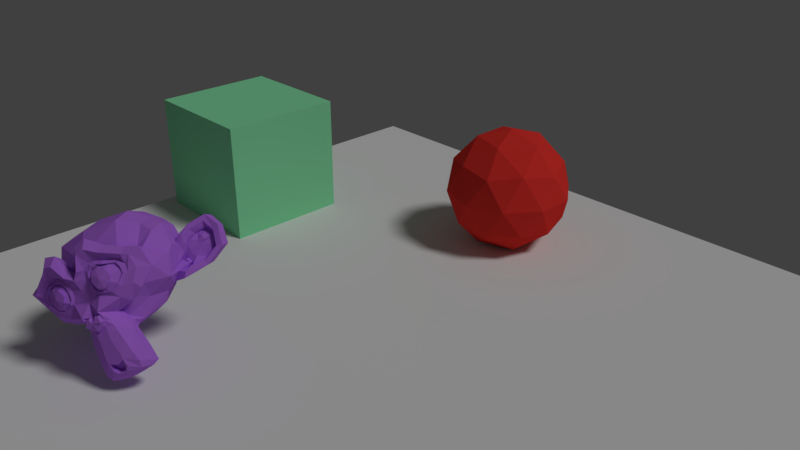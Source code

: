# Source: monkey.blend  (saved by Blender 2.78.0; exported with 4.5.12 LTS)
import bpy
from mathutils import Matrix  # noqa: F401  (used for matrix-valued properties, if any)

bpy.ops.wm.read_factory_settings(use_empty=True)
scene = bpy.context.scene
scene.name = 'Scene'

# ---- collections
col_collection_1 = bpy.data.collections.new('Collection 1'); scene.collection.children.link(col_collection_1)

# ---- materials (node trees are filled in below, after node groups)
mat_material_003 = bpy.data.materials.new('Material.003')
mat_material_003.alpha_threshold = 0.0
mat_material_003.diffuse_color = (0.4633, 0.1672, 0.8, 1.0)
mat_material_003.roughness = 0.5
mat_material_001 = bpy.data.materials.new('Material.001')
mat_material_001.alpha_threshold = 0.0
mat_material_001.diffuse_color = (0.8, 0.03832, 0.03095, 1.0)
mat_material_001.roughness = 0.5
mat_material_002 = bpy.data.materials.new('Material.002')
mat_material_002.alpha_threshold = 0.0
mat_material_002.diffuse_color = (0.2668, 0.8, 0.4235, 1.0)
mat_material_002.roughness = 0.5
mat_material_004 = bpy.data.materials.new('Material.004')
mat_material_004.alpha_threshold = 0.0
mat_material_004.roughness = 0.5

# ---- material node trees

# ---- world
world_world = bpy.data.worlds.new('World'); scene.world = world_world
world_world.color = (0.05088, 0.05088, 0.05088)
world_world.use_sun_shadow = False
world_world.sun_shadow_jitter_overblur = 0.0
world_world.cycles.sampling_method = 'MANUAL'

# ---- cameras
cam_camera = bpy.data.cameras.new('Camera')
cam_camera.sensor_fit = 'VERTICAL'
cam_camera.clip_end = 100.0
cam_camera.lens = 35.0
cam_camera.sensor_width = 32.0
cam_camera.sensor_height = 18.0
cam_camera.ortho_scale = 7.314
cam_camera.dof.focus_distance = 0.0
cam_camera.dof.aperture_fstop = 128.0

# ---- lights
light_lamp = bpy.data.lights.new('Lamp', 'SUN')
light_lamp.transmission_factor = 0.0
light_lamp.cutoff_distance = 30.0
light_lamp.angle = 0.1993
light_lamp.energy = 1.0
light_lamp.shadow_buffer_clip_start = 1.001
light_lamp.shadow_soft_size = 0.1
light_lamp.shadow_cascade_max_distance = 1000.0

# ---- meshes
me_suzanne = bpy.data.meshes.new('Suzanne')
me_suzanne.from_pydata([(0.4375, -0.7656, 0.1641), (-0.4375, -0.7656, 0.1641), (0.5, -0.6875, 0.09375), (-0.5, -0.6875, 0.09375), (0.5469, -0.5781, 0.05469), (-0.5469, -0.5781, 0.05469), (0.3516, -0.6172, -0.02344), (-0.3516, -0.6172, -0.02344), (0.3516, -0.7188, 0.03125), (-0.3516, -0.7188, 0.03125), (0.3516, -0.7812, 0.1328), (-0.3516, -0.7812, 0.1328), (0.2734, -0.7969, 0.1641), (-0.2734, -0.7969, 0.1641), (0.2031, -0.7422, 0.09375), (-0.2031, -0.7422, 0.09375), (0.1562, -0.6484, 0.05469), (-0.1562, -0.6484, 0.05469), (0.07812, -0.6562, 0.2422), (-0.07812, -0.6562, 0.2422), (0.1406, -0.7422, 0.2422), (-0.1406, -0.7422, 0.2422), (0.2422, -0.7969, 0.2422), (-0.2422, -0.7969, 0.2422), (0.2734, -0.7969, 0.3281), (-0.2734, -0.7969, 0.3281), (0.2031, -0.7422, 0.3906), (-0.2031, -0.7422, 0.3906), (0.1562, -0.6484, 0.4375), (-0.1562, -0.6484, 0.4375), (0.3516, -0.6172, 0.5156), (-0.3516, -0.6172, 0.5156), (0.3516, -0.7188, 0.4531), (-0.3516, -0.7188, 0.4531), (0.3516, -0.7812, 0.3594), (-0.3516, -0.7812, 0.3594), (0.4375, -0.7656, 0.3281), (-0.4375, -0.7656, 0.3281), (0.5, -0.6875, 0.3906), (-0.5, -0.6875, 0.3906), (0.5469, -0.5781, 0.4375), (-0.5469, -0.5781, 0.4375), (0.625, -0.5625, 0.2422), (-0.625, -0.5625, 0.2422), (0.5625, -0.6719, 0.2422), (-0.5625, -0.6719, 0.2422), (0.4688, -0.7578, 0.2422), (-0.4688, -0.7578, 0.2422), (0.4766, -0.7734, 0.2422), (-0.4766, -0.7734, 0.2422), (0.4453, -0.7812, 0.3359), (-0.4453, -0.7812, 0.3359), (0.3516, -0.8047, 0.375), (-0.3516, -0.8047, 0.375), (0.2656, -0.8203, 0.3359), (-0.2656, -0.8203, 0.3359), (0.2266, -0.8203, 0.2422), (-0.2266, -0.8203, 0.2422), (0.2656, -0.8203, 0.1562), (-0.2656, -0.8203, 0.1562), (0.3516, -0.8281, 0.2422), (-0.3516, -0.8281, 0.2422), (0.3516, -0.8047, 0.1172), (-0.3516, -0.8047, 0.1172), (0.4453, -0.7812, 0.1562), (-0.4453, -0.7812, 0.1562), (0.0, -0.7422, 0.4297), (0.0, -0.8203, 0.3516), (0.0, -0.7344, -0.6797), (0.0, -0.7812, -0.3203), (0.0, -0.7969, -0.1875), (0.0, -0.7188, -0.7734), (0.0, -0.6016, 0.4062), (0.0, -0.5703, 0.5703), (0.0, 0.5469, 0.8984), (0.0, 0.8516, 0.5625), (0.0, 0.8281, 0.07031), (0.0, 0.3516, -0.3828), (0.2031, -0.5625, -0.1875), (-0.2031, -0.5625, -0.1875), (0.3125, -0.5703, -0.4375), (-0.3125, -0.5703, -0.4375), (0.3516, -0.5703, -0.6953), (-0.3516, -0.5703, -0.6953), (0.3672, -0.5312, -0.8906), (-0.3672, -0.5312, -0.8906), (0.3281, -0.5234, -0.9453), (-0.3281, -0.5234, -0.9453), (0.1797, -0.5547, -0.9688), (-0.1797, -0.5547, -0.9688), (0.0, -0.5781, -0.9844), (0.4375, -0.5312, -0.1406), (-0.4375, -0.5312, -0.1406), (0.6328, -0.5391, -0.03906), (-0.6328, -0.5391, -0.03906), (0.8281, -0.4453, 0.1484), (-0.8281, -0.4453, 0.1484), (0.8594, -0.5938, 0.4297), (-0.8594, -0.5938, 0.4297), (0.7109, -0.625, 0.4844), (-0.7109, -0.625, 0.4844), (0.4922, -0.6875, 0.6016), (-0.4922, -0.6875, 0.6016), (0.3203, -0.7344, 0.7578), (-0.3203, -0.7344, 0.7578), (0.1562, -0.7578, 0.7188), (-0.1562, -0.7578, 0.7188), (0.0625, -0.75, 0.4922), (-0.0625, -0.75, 0.4922), (0.1641, -0.7734, 0.4141), (-0.1641, -0.7734, 0.4141), (0.125, -0.7656, 0.3047), (-0.125, -0.7656, 0.3047), (0.2031, -0.7422, 0.09375), (-0.2031, -0.7422, 0.09375), (0.375, -0.7031, 0.01562), (-0.375, -0.7031, 0.01562), (0.4922, -0.6719, 0.0625), (-0.4922, -0.6719, 0.0625), (0.625, -0.6484, 0.1875), (-0.625, -0.6484, 0.1875), (0.6406, -0.6484, 0.2969), (-0.6406, -0.6484, 0.2969), (0.6016, -0.6641, 0.375), (-0.6016, -0.6641, 0.375), (0.4297, -0.7188, 0.4375), (-0.4297, -0.7188, 0.4375), (0.25, -0.7578, 0.4688), (-0.25, -0.7578, 0.4688), (0.0, -0.7344, -0.7656), (0.1094, -0.7344, -0.7188), (-0.1094, -0.7344, -0.7188), (0.1172, -0.7109, -0.8359), (-0.1172, -0.7109, -0.8359), (0.0625, -0.6953, -0.8828), (-0.0625, -0.6953, -0.8828), (0.0, -0.6875, -0.8906), (0.0, -0.75, -0.1953), (0.0, -0.7422, -0.1406), (0.1016, -0.7422, -0.1484), (-0.1016, -0.7422, -0.1484), (0.125, -0.75, -0.2266), (-0.125, -0.75, -0.2266), (0.08594, -0.7422, -0.2891), (-0.08594, -0.7422, -0.2891), (0.3984, -0.6719, -0.04688), (-0.3984, -0.6719, -0.04688), (0.6172, -0.625, 0.05469), (-0.6172, -0.625, 0.05469), (0.7266, -0.6016, 0.2031), (-0.7266, -0.6016, 0.2031), (0.7422, -0.6562, 0.375), (-0.7422, -0.6562, 0.375), (0.6875, -0.7266, 0.4141), (-0.6875, -0.7266, 0.4141), (0.4375, -0.7969, 0.5469), (-0.4375, -0.7969, 0.5469), (0.3125, -0.8359, 0.6406), (-0.3125, -0.8359, 0.6406), (0.2031, -0.8516, 0.6172), (-0.2031, -0.8516, 0.6172), (0.1016, -0.8438, 0.4297), (-0.1016, -0.8438, 0.4297), (0.125, -0.8125, -0.1016), (-0.125, -0.8125, -0.1016), (0.2109, -0.7109, -0.4453), (-0.2109, -0.7109, -0.4453), (0.25, -0.6875, -0.7031), (-0.25, -0.6875, -0.7031), (0.2656, -0.6641, -0.8203), (-0.2656, -0.6641, -0.8203), (0.2344, -0.6328, -0.9141), (-0.2344, -0.6328, -0.9141), (0.1641, -0.6328, -0.9297), (-0.1641, -0.6328, -0.9297), (0.0, -0.6406, -0.9453), (0.0, -0.7266, 0.04688), (0.0, -0.7656, 0.2109), (0.3281, -0.7422, 0.4766), (-0.3281, -0.7422, 0.4766), (0.1641, -0.75, 0.1406), (-0.1641, -0.75, 0.1406), (0.1328, -0.7578, 0.2109), (-0.1328, -0.7578, 0.2109), (0.1172, -0.7344, -0.6875), (-0.1172, -0.7344, -0.6875), (0.07812, -0.75, -0.4453), (-0.07812, -0.75, -0.4453), (0.0, -0.75, -0.4453), (0.0, -0.7422, -0.3281), (0.09375, -0.7812, -0.2734), (-0.09375, -0.7812, -0.2734), (0.1328, -0.7969, -0.2266), (-0.1328, -0.7969, -0.2266), (0.1094, -0.7812, -0.1328), (-0.1094, -0.7812, -0.1328), (0.03906, -0.7812, -0.125), (-0.03906, -0.7812, -0.125), (0.0, -0.8281, -0.2031), (0.04688, -0.8125, -0.1484), (-0.04688, -0.8125, -0.1484), (0.09375, -0.8125, -0.1562), (-0.09375, -0.8125, -0.1562), (0.1094, -0.8281, -0.2266), (-0.1094, -0.8281, -0.2266), (0.07812, -0.8047, -0.25), (-0.07812, -0.8047, -0.25), (0.0, -0.8047, -0.2891), (0.2578, -0.5547, -0.3125), (-0.2578, -0.5547, -0.3125), (0.1641, -0.7109, -0.2422), (-0.1641, -0.7109, -0.2422), (0.1797, -0.7109, -0.3125), (-0.1797, -0.7109, -0.3125), (0.2344, -0.5547, -0.25), (-0.2344, -0.5547, -0.25), (0.0, -0.6875, -0.875), (0.04688, -0.6875, -0.8672), (-0.04688, -0.6875, -0.8672), (0.09375, -0.7109, -0.8203), (-0.09375, -0.7109, -0.8203), (0.09375, -0.7266, -0.7422), (-0.09375, -0.7266, -0.7422), (0.0, -0.6562, -0.7812), (0.09375, -0.6641, -0.75), (-0.09375, -0.6641, -0.75), (0.09375, -0.6406, -0.8125), (-0.09375, -0.6406, -0.8125), (0.04688, -0.6328, -0.8516), (-0.04688, -0.6328, -0.8516), (0.0, -0.6328, -0.8594), (0.1719, -0.7812, 0.2188), (-0.1719, -0.7812, 0.2188), (0.1875, -0.7734, 0.1562), (-0.1875, -0.7734, 0.1562), (0.3359, -0.7578, 0.4297), (-0.3359, -0.7578, 0.4297), (0.2734, -0.7734, 0.4219), (-0.2734, -0.7734, 0.4219), (0.4219, -0.7734, 0.3984), (-0.4219, -0.7734, 0.3984), (0.5625, -0.6953, 0.3516), (-0.5625, -0.6953, 0.3516), (0.5859, -0.6875, 0.2891), (-0.5859, -0.6875, 0.2891), (0.5781, -0.6797, 0.1953), (-0.5781, -0.6797, 0.1953), (0.4766, -0.7188, 0.1016), (-0.4766, -0.7188, 0.1016), (0.375, -0.7422, 0.0625), (-0.375, -0.7422, 0.0625), (0.2266, -0.7812, 0.1094), (-0.2266, -0.7812, 0.1094), (0.1797, -0.7812, 0.2969), (-0.1797, -0.7812, 0.2969), (0.2109, -0.7812, 0.375), (-0.2109, -0.7812, 0.375), (0.2344, -0.7578, 0.3594), (-0.2344, -0.7578, 0.3594), (0.1953, -0.7578, 0.2969), (-0.1953, -0.7578, 0.2969), (0.2422, -0.7578, 0.125), (-0.2422, -0.7578, 0.125), (0.375, -0.7266, 0.08594), (-0.375, -0.7266, 0.08594), (0.4609, -0.7031, 0.1172), (-0.4609, -0.7031, 0.1172), (0.5469, -0.6719, 0.2109), (-0.5469, -0.6719, 0.2109), (0.5547, -0.6719, 0.2812), (-0.5547, -0.6719, 0.2812), (0.5312, -0.6797, 0.3359), (-0.5312, -0.6797, 0.3359), (0.4141, -0.75, 0.3906), (-0.4141, -0.75, 0.3906), (0.2812, -0.7656, 0.3984), (-0.2812, -0.7656, 0.3984), (0.3359, -0.75, 0.4062), (-0.3359, -0.75, 0.4062), (0.2031, -0.75, 0.1719), (-0.2031, -0.75, 0.1719), (0.1953, -0.75, 0.2266), (-0.1953, -0.75, 0.2266), (0.1094, -0.6094, 0.4609), (-0.1094, -0.6094, 0.4609), (0.1953, -0.6172, 0.6641), (-0.1953, -0.6172, 0.6641), (0.3359, -0.5938, 0.6875), (-0.3359, -0.5938, 0.6875), (0.4844, -0.5547, 0.5547), (-0.4844, -0.5547, 0.5547), (0.6797, -0.4922, 0.4531), (-0.6797, -0.4922, 0.4531), (0.7969, -0.4609, 0.4062), (-0.7969, -0.4609, 0.4062), (0.7734, -0.375, 0.1641), (-0.7734, -0.375, 0.1641), (0.6016, -0.4141, 0.0), (-0.6016, -0.4141, 0.0), (0.4375, -0.4688, -0.09375), (-0.4375, -0.4688, -0.09375), (0.0, -0.2891, 0.8984), (0.0, 0.07812, 0.9844), (0.0, 0.6719, -0.1953), (0.0, -0.1875, -0.4609), (0.0, -0.4609, -0.9766), (0.0, -0.3438, -0.8047), (0.0, -0.3203, -0.5703), (0.0, -0.2812, -0.4844), (0.8516, -0.05469, 0.2344), (-0.8516, -0.05469, 0.2344), (0.8594, 0.04688, 0.3203), (-0.8594, 0.04688, 0.3203), (0.7734, 0.4375, 0.2656), (-0.7734, 0.4375, 0.2656), (0.4609, 0.7031, 0.4375), (-0.4609, 0.7031, 0.4375), (0.7344, -0.07031, -0.04688), (-0.7344, -0.07031, -0.04688), (0.5938, 0.1641, -0.125), (-0.5938, 0.1641, -0.125), (0.6406, 0.4297, -0.007812), (-0.6406, 0.4297, -0.007812), (0.3359, 0.6641, 0.05469), (-0.3359, 0.6641, 0.05469), (0.2344, -0.4062, -0.3516), (-0.2344, -0.4062, -0.3516), (0.1797, -0.2578, -0.4141), (-0.1797, -0.2578, -0.4141), (0.2891, -0.3828, -0.7109), (-0.2891, -0.3828, -0.7109), (0.25, -0.3906, -0.5), (-0.25, -0.3906, -0.5), (0.3281, -0.3984, -0.9141), (-0.3281, -0.3984, -0.9141), (0.1406, -0.3672, -0.7578), (-0.1406, -0.3672, -0.7578), (0.125, -0.3594, -0.5391), (-0.125, -0.3594, -0.5391), (0.1641, -0.4375, -0.9453), (-0.1641, -0.4375, -0.9453), (0.2188, -0.4297, -0.2812), (-0.2188, -0.4297, -0.2812), (0.2109, -0.4688, -0.2266), (-0.2109, -0.4688, -0.2266), (0.2031, -0.5, -0.1719), (-0.2031, -0.5, -0.1719), (0.2109, -0.1641, -0.3906), (-0.2109, -0.1641, -0.3906), (0.2969, 0.2656, -0.3125), (-0.2969, 0.2656, -0.3125), (0.3438, 0.5391, -0.1484), (-0.3438, 0.5391, -0.1484), (0.4531, 0.3828, 0.8672), (-0.4531, 0.3828, 0.8672), (0.4531, 0.07031, 0.9297), (-0.4531, 0.07031, 0.9297), (0.4531, -0.2344, 0.8516), (-0.4531, -0.2344, 0.8516), (0.4609, -0.4297, 0.5234), (-0.4609, -0.4297, 0.5234), (0.7266, -0.3359, 0.4062), (-0.7266, -0.3359, 0.4062), (0.6328, -0.2812, 0.4531), (-0.6328, -0.2812, 0.4531), (0.6406, -0.05469, 0.7031), (-0.6406, -0.05469, 0.7031), (0.7969, -0.125, 0.5625), (-0.7969, -0.125, 0.5625), (0.7969, 0.1172, 0.6172), (-0.7969, 0.1172, 0.6172), (0.6406, 0.1953, 0.75), (-0.6406, 0.1953, 0.75), (0.6406, 0.4453, 0.6797), (-0.6406, 0.4453, 0.6797), (0.7969, 0.3594, 0.5391), (-0.7969, 0.3594, 0.5391), (0.6172, 0.5859, 0.3281), (-0.6172, 0.5859, 0.3281), (0.4844, 0.5469, 0.02344), (-0.4844, 0.5469, 0.02344), (0.8203, 0.2031, 0.3281), (-0.8203, 0.2031, 0.3281), (0.4062, -0.1484, -0.1719), (-0.4062, -0.1484, -0.1719), (0.4297, 0.2109, -0.1953), (-0.4297, 0.2109, -0.1953), (0.8906, 0.2344, 0.4062), (-0.8906, 0.2344, 0.4062), (0.7734, 0.125, -0.1406), (-0.7734, 0.125, -0.1406), (1.039, 0.3281, -0.1016), (-1.039, 0.3281, -0.1016), (1.281, 0.4297, 0.05469), (-1.281, 0.4297, 0.05469), (1.352, 0.4219, 0.3203), (-1.352, 0.4219, 0.3203), (1.234, 0.4219, 0.5078), (-1.234, 0.4219, 0.5078), (1.023, 0.3125, 0.4766), (-1.023, 0.3125, 0.4766), (1.016, 0.2891, 0.4141), (-1.016, 0.2891, 0.4141), (1.188, 0.3906, 0.4375), (-1.188, 0.3906, 0.4375), (1.266, 0.4062, 0.2891), (-1.266, 0.4062, 0.2891), (1.211, 0.4062, 0.07812), (-1.211, 0.4062, 0.07812), (1.031, 0.3047, -0.03906), (-1.031, 0.3047, -0.03906), (0.8281, 0.1328, -0.07031), (-0.8281, 0.1328, -0.07031), (0.9219, 0.2188, 0.3594), (-0.9219, 0.2188, 0.3594), (0.9453, 0.2891, 0.3047), (-0.9453, 0.2891, 0.3047), (0.8828, 0.2109, -0.02344), (-0.8828, 0.2109, -0.02344), (1.039, 0.3672, 0.0), (-1.039, 0.3672, 0.0), (1.188, 0.4453, 0.09375), (-1.188, 0.4453, 0.09375), (1.234, 0.4453, 0.25), (-1.234, 0.4453, 0.25), (1.172, 0.4375, 0.3594), (-1.172, 0.4375, 0.3594), (1.023, 0.3594, 0.3438), (-1.023, 0.3594, 0.3438), (0.8438, 0.2109, 0.2891), (-0.8438, 0.2109, 0.2891), (0.8359, 0.2734, 0.1719), (-0.8359, 0.2734, 0.1719), (0.7578, 0.2734, 0.09375), (-0.7578, 0.2734, 0.09375), (0.8203, 0.2734, 0.08594), (-0.8203, 0.2734, 0.08594), (0.8438, 0.2734, 0.01562), (-0.8438, 0.2734, 0.01562), (0.8125, 0.2734, -0.01562), (-0.8125, 0.2734, -0.01562), (0.7266, 0.07031, 0.0), (-0.7266, 0.07031, 0.0), (0.7188, 0.1719, -0.02344), (-0.7188, 0.1719, -0.02344), (0.7188, 0.1875, 0.03906), (-0.7188, 0.1875, 0.03906), (0.7969, 0.2109, 0.2031), (-0.7969, 0.2109, 0.2031), (0.8906, 0.2656, 0.2422), (-0.8906, 0.2656, 0.2422), (0.8906, 0.3203, 0.2344), (-0.8906, 0.3203, 0.2344), (0.8125, 0.3203, -0.01562), (-0.8125, 0.3203, -0.01562), (0.8516, 0.3203, 0.01562), (-0.8516, 0.3203, 0.01562), (0.8281, 0.3203, 0.07812), (-0.8281, 0.3203, 0.07812), (0.7656, 0.3203, 0.09375), (-0.7656, 0.3203, 0.09375), (0.8438, 0.3203, 0.1719), (-0.8438, 0.3203, 0.1719), (1.039, 0.4141, 0.3281), (-1.039, 0.4141, 0.3281), (1.188, 0.4844, 0.3438), (-1.188, 0.4844, 0.3438), (1.258, 0.4922, 0.2422), (-1.258, 0.4922, 0.2422), (1.211, 0.4844, 0.08594), (-1.211, 0.4844, 0.08594), (1.047, 0.4219, 0.0), (-1.047, 0.4219, 0.0), (0.8828, 0.2656, -0.01562), (-0.8828, 0.2656, -0.01562), (0.9531, 0.3438, 0.2891), (-0.9531, 0.3438, 0.2891), (0.8906, 0.3281, 0.1094), (-0.8906, 0.3281, 0.1094), (0.9375, 0.3359, 0.0625), (-0.9375, 0.3359, 0.0625), (1.0, 0.3672, 0.125), (-1.0, 0.3672, 0.125), (0.9609, 0.3516, 0.1719), (-0.9609, 0.3516, 0.1719), (1.016, 0.375, 0.2344), (-1.016, 0.375, 0.2344), (1.055, 0.3828, 0.1875), (-1.055, 0.3828, 0.1875), (1.109, 0.3906, 0.2109), (-1.109, 0.3906, 0.2109), (1.086, 0.3906, 0.2734), (-1.086, 0.3906, 0.2734), (1.023, 0.4844, 0.4375), (-1.023, 0.4844, 0.4375), (1.25, 0.5469, 0.4688), (-1.25, 0.5469, 0.4688), (1.367, 0.5, 0.2969), (-1.367, 0.5, 0.2969), (1.312, 0.5312, 0.05469), (-1.312, 0.5312, 0.05469), (1.039, 0.4922, -0.08594), (-1.039, 0.4922, -0.08594), (0.7891, 0.3281, -0.125), (-0.7891, 0.3281, -0.125), (0.8594, 0.3828, 0.3828), (-0.8594, 0.3828, 0.3828)], [], [(46, 0, 2, 44), (3, 1, 47, 45), (44, 2, 4, 42), (5, 3, 45, 43), (2, 8, 6, 4), (7, 9, 3, 5), (0, 10, 8, 2), (9, 11, 1, 3), (10, 12, 14, 8), (15, 13, 11, 9), (8, 14, 16, 6), (17, 15, 9, 7), (14, 20, 18, 16), (19, 21, 15, 17), (12, 22, 20, 14), (21, 23, 13, 15), (22, 24, 26, 20), (27, 25, 23, 21), (20, 26, 28, 18), (29, 27, 21, 19), (26, 32, 30, 28), (31, 33, 27, 29), (24, 34, 32, 26), (33, 35, 25, 27), (34, 36, 38, 32), (39, 37, 35, 33), (32, 38, 40, 30), (41, 39, 33, 31), (38, 44, 42, 40), (43, 45, 39, 41), (36, 46, 44, 38), (45, 47, 37, 39), (46, 36, 50, 48), (51, 37, 47, 49), (36, 34, 52, 50), (53, 35, 37, 51), (34, 24, 54, 52), (55, 25, 35, 53), (24, 22, 56, 54), (57, 23, 25, 55), (22, 12, 58, 56), (59, 13, 23, 57), (12, 10, 62, 58), (63, 11, 13, 59), (10, 0, 64, 62), (65, 1, 11, 63), (0, 46, 48, 64), (49, 47, 1, 65), (60, 64, 48), (49, 65, 61), (62, 64, 60), (61, 65, 63), (60, 58, 62), (63, 59, 61), (60, 56, 58), (59, 57, 61), (60, 54, 56), (57, 55, 61), (60, 52, 54), (55, 53, 61), (60, 50, 52), (53, 51, 61), (60, 48, 50), (51, 49, 61), (88, 173, 175, 90), (175, 174, 89, 90), (86, 171, 173, 88), (174, 172, 87, 89), (84, 169, 171, 86), (172, 170, 85, 87), (82, 167, 169, 84), (170, 168, 83, 85), (80, 165, 167, 82), (168, 166, 81, 83), (78, 91, 145, 163), (146, 92, 79, 164), (91, 93, 147, 145), (148, 94, 92, 146), (93, 95, 149, 147), (150, 96, 94, 148), (95, 97, 151, 149), (152, 98, 96, 150), (97, 99, 153, 151), (154, 100, 98, 152), (99, 101, 155, 153), (156, 102, 100, 154), (101, 103, 157, 155), (158, 104, 102, 156), (103, 105, 159, 157), (160, 106, 104, 158), (105, 107, 161, 159), (162, 108, 106, 160), (107, 66, 67, 161), (67, 66, 108, 162), (109, 127, 159, 161), (160, 128, 110, 162), (127, 178, 157, 159), (158, 179, 128, 160), (125, 155, 157, 178), (158, 156, 126, 179), (123, 153, 155, 125), (156, 154, 124, 126), (121, 151, 153, 123), (154, 152, 122, 124), (119, 149, 151, 121), (152, 150, 120, 122), (117, 147, 149, 119), (150, 148, 118, 120), (115, 145, 147, 117), (148, 146, 116, 118), (113, 163, 145, 115), (146, 164, 114, 116), (113, 180, 176, 163), (176, 181, 114, 164), (109, 161, 67, 111), (67, 162, 110, 112), (111, 67, 177, 182), (177, 67, 112, 183), (176, 180, 182, 177), (183, 181, 176, 177), (134, 136, 175, 173), (175, 136, 135, 174), (132, 134, 173, 171), (174, 135, 133, 172), (130, 132, 171, 169), (172, 133, 131, 170), (165, 186, 184, 167), (185, 187, 166, 168), (130, 169, 167, 184), (168, 170, 131, 185), (143, 189, 188, 186), (188, 189, 144, 187), (184, 186, 188, 68), (188, 187, 185, 68), (129, 130, 184, 68), (185, 131, 129, 68), (141, 192, 190, 143), (191, 193, 142, 144), (139, 194, 192, 141), (193, 195, 140, 142), (138, 196, 194, 139), (195, 197, 138, 140), (137, 70, 196, 138), (197, 70, 137, 138), (189, 143, 190, 69), (191, 144, 189, 69), (69, 190, 205, 207), (206, 191, 69, 207), (70, 198, 199, 196), (200, 198, 70, 197), (196, 199, 201, 194), (202, 200, 197, 195), (194, 201, 203, 192), (204, 202, 195, 193), (192, 203, 205, 190), (206, 204, 193, 191), (198, 203, 201, 199), (202, 204, 198, 200), (198, 207, 205, 203), (206, 207, 198, 204), (138, 139, 163, 176), (164, 140, 138, 176), (139, 141, 210, 163), (211, 142, 140, 164), (141, 143, 212, 210), (213, 144, 142, 211), (143, 186, 165, 212), (166, 187, 144, 213), (80, 208, 212, 165), (213, 209, 81, 166), (208, 214, 210, 212), (211, 215, 209, 213), (78, 163, 210, 214), (211, 164, 79, 215), (130, 129, 71, 221), (71, 129, 131, 222), (132, 130, 221, 219), (222, 131, 133, 220), (134, 132, 219, 217), (220, 133, 135, 218), (136, 134, 217, 216), (218, 135, 136, 216), (216, 217, 228, 230), (229, 218, 216, 230), (217, 219, 226, 228), (227, 220, 218, 229), (219, 221, 224, 226), (225, 222, 220, 227), (221, 71, 223, 224), (223, 71, 222, 225), (223, 230, 228, 224), (229, 230, 223, 225), (224, 228, 226), (227, 229, 225), (182, 180, 233, 231), (234, 181, 183, 232), (111, 182, 231, 253), (232, 183, 112, 254), (109, 111, 253, 255), (254, 112, 110, 256), (180, 113, 251, 233), (252, 114, 181, 234), (113, 115, 249, 251), (250, 116, 114, 252), (115, 117, 247, 249), (248, 118, 116, 250), (117, 119, 245, 247), (246, 120, 118, 248), (119, 121, 243, 245), (244, 122, 120, 246), (121, 123, 241, 243), (242, 124, 122, 244), (123, 125, 239, 241), (240, 126, 124, 242), (125, 178, 235, 239), (236, 179, 126, 240), (178, 127, 237, 235), (238, 128, 179, 236), (127, 109, 255, 237), (256, 110, 128, 238), (237, 255, 257, 275), (258, 256, 238, 276), (235, 237, 275, 277), (276, 238, 236, 278), (239, 235, 277, 273), (278, 236, 240, 274), (241, 239, 273, 271), (274, 240, 242, 272), (243, 241, 271, 269), (272, 242, 244, 270), (245, 243, 269, 267), (270, 244, 246, 268), (247, 245, 267, 265), (268, 246, 248, 266), (249, 247, 265, 263), (266, 248, 250, 264), (251, 249, 263, 261), (264, 250, 252, 262), (233, 251, 261, 279), (262, 252, 234, 280), (255, 253, 259, 257), (260, 254, 256, 258), (253, 231, 281, 259), (282, 232, 254, 260), (231, 233, 279, 281), (280, 234, 232, 282), (66, 107, 283, 72), (284, 108, 66, 72), (107, 105, 285, 283), (286, 106, 108, 284), (105, 103, 287, 285), (288, 104, 106, 286), (103, 101, 289, 287), (290, 102, 104, 288), (101, 99, 291, 289), (292, 100, 102, 290), (99, 97, 293, 291), (294, 98, 100, 292), (97, 95, 295, 293), (296, 96, 98, 294), (95, 93, 297, 295), (298, 94, 96, 296), (93, 91, 299, 297), (300, 92, 94, 298), (307, 308, 327, 337), (328, 308, 307, 338), (306, 307, 337, 335), (338, 307, 306, 336), (305, 306, 335, 339), (336, 306, 305, 340), (88, 90, 305, 339), (305, 90, 89, 340), (86, 88, 339, 333), (340, 89, 87, 334), (84, 86, 333, 329), (334, 87, 85, 330), (82, 84, 329, 331), (330, 85, 83, 332), (329, 335, 337, 331), (338, 336, 330, 332), (329, 333, 339, 335), (340, 334, 330, 336), (325, 331, 337, 327), (338, 332, 326, 328), (80, 82, 331, 325), (332, 83, 81, 326), (208, 341, 343, 214), (344, 342, 209, 215), (80, 325, 341, 208), (342, 326, 81, 209), (78, 214, 343, 345), (344, 215, 79, 346), (78, 345, 299, 91), (300, 346, 79, 92), (76, 323, 351, 303), (352, 324, 76, 303), (303, 351, 349, 77), (350, 352, 303, 77), (77, 349, 347, 304), (348, 350, 77, 304), (304, 347, 327, 308), (328, 348, 304, 308), (325, 327, 347, 341), (348, 328, 326, 342), (295, 297, 317, 309), (318, 298, 296, 310), (75, 315, 323, 76), (324, 316, 75, 76), (301, 357, 355, 302), (356, 358, 301, 302), (302, 355, 353, 74), (354, 356, 302, 74), (74, 353, 315, 75), (316, 354, 74, 75), (291, 293, 361, 363), (362, 294, 292, 364), (363, 361, 367, 365), (368, 362, 364, 366), (365, 367, 369, 371), (370, 368, 366, 372), (371, 369, 375, 373), (376, 370, 372, 374), (313, 377, 373, 375), (374, 378, 314, 376), (315, 353, 373, 377), (374, 354, 316, 378), (353, 355, 371, 373), (372, 356, 354, 374), (355, 357, 365, 371), (366, 358, 356, 372), (357, 359, 363, 365), (364, 360, 358, 366), (289, 291, 363, 359), (364, 292, 290, 360), (73, 359, 357, 301), (358, 360, 73, 301), (283, 285, 287, 289), (288, 286, 284, 290), (283, 289, 359, 73), (360, 290, 284, 73), (72, 283, 73), (73, 284, 72), (293, 295, 309, 361), (310, 296, 294, 362), (309, 311, 367, 361), (368, 312, 310, 362), (311, 381, 369, 367), (370, 382, 312, 368), (313, 375, 369, 381), (370, 376, 314, 382), (347, 349, 385, 383), (386, 350, 348, 384), (317, 383, 385, 319), (386, 384, 318, 320), (297, 299, 383, 317), (384, 300, 298, 318), (299, 343, 341, 383), (342, 344, 300, 384), (341, 347, 383), (384, 348, 342), (299, 345, 343), (344, 346, 300), (313, 321, 379, 377), (380, 322, 314, 378), (315, 377, 379, 323), (380, 378, 316, 324), (319, 385, 379, 321), (380, 386, 320, 322), (349, 351, 379, 385), (380, 352, 350, 386), (323, 379, 351), (352, 380, 324), (399, 387, 413, 401), (414, 388, 400, 402), (399, 401, 403, 397), (404, 402, 400, 398), (397, 403, 405, 395), (406, 404, 398, 396), (395, 405, 407, 393), (408, 406, 396, 394), (393, 407, 409, 391), (410, 408, 394, 392), (391, 409, 411, 389), (412, 410, 392, 390), (409, 419, 417, 411), (418, 420, 410, 412), (407, 421, 419, 409), (420, 422, 408, 410), (405, 423, 421, 407), (422, 424, 406, 408), (403, 425, 423, 405), (424, 426, 404, 406), (401, 427, 425, 403), (426, 428, 402, 404), (401, 413, 415, 427), (416, 414, 402, 428), (317, 319, 443, 441), (444, 320, 318, 442), (319, 389, 411, 443), (412, 390, 320, 444), (309, 317, 441, 311), (442, 318, 310, 312), (381, 429, 413, 387), (414, 430, 382, 388), (411, 417, 439, 443), (440, 418, 412, 444), (437, 445, 443, 439), (444, 446, 438, 440), (433, 445, 437, 435), (438, 446, 434, 436), (431, 447, 445, 433), (446, 448, 432, 434), (429, 447, 431, 449), (432, 448, 430, 450), (413, 429, 449, 415), (450, 430, 414, 416), (311, 447, 429, 381), (430, 448, 312, 382), (311, 441, 445, 447), (446, 442, 312, 448), (441, 443, 445), (446, 444, 442), (415, 449, 451, 475), (452, 450, 416, 476), (449, 431, 461, 451), (462, 432, 450, 452), (431, 433, 459, 461), (460, 434, 432, 462), (433, 435, 457, 459), (458, 436, 434, 460), (435, 437, 455, 457), (456, 438, 436, 458), (437, 439, 453, 455), (454, 440, 438, 456), (439, 417, 473, 453), (474, 418, 440, 454), (427, 415, 475, 463), (476, 416, 428, 464), (425, 427, 463, 465), (464, 428, 426, 466), (423, 425, 465, 467), (466, 426, 424, 468), (421, 423, 467, 469), (468, 424, 422, 470), (419, 421, 469, 471), (470, 422, 420, 472), (417, 419, 471, 473), (472, 420, 418, 474), (457, 455, 479, 477), (480, 456, 458, 478), (477, 479, 481, 483), (482, 480, 478, 484), (483, 481, 487, 485), (488, 482, 484, 486), (485, 487, 489, 491), (490, 488, 486, 492), (463, 475, 485, 491), (486, 476, 464, 492), (451, 483, 485, 475), (486, 484, 452, 476), (451, 461, 477, 483), (478, 462, 452, 484), (457, 477, 461, 459), (462, 478, 458, 460), (453, 473, 479, 455), (480, 474, 454, 456), (471, 481, 479, 473), (480, 482, 472, 474), (469, 487, 481, 471), (482, 488, 470, 472), (467, 489, 487, 469), (488, 490, 468, 470), (465, 491, 489, 467), (490, 492, 466, 468), (463, 491, 465), (466, 492, 464), (391, 389, 503, 501), (504, 390, 392, 502), (393, 391, 501, 499), (502, 392, 394, 500), (395, 393, 499, 497), (500, 394, 396, 498), (397, 395, 497, 495), (498, 396, 398, 496), (399, 397, 495, 493), (496, 398, 400, 494), (387, 399, 493, 505), (494, 400, 388, 506), (493, 501, 503, 505), (504, 502, 494, 506), (493, 495, 499, 501), (500, 496, 494, 502), (495, 497, 499), (500, 498, 496), (313, 381, 387, 505), (388, 382, 314, 506), (313, 505, 503, 321), (504, 506, 314, 322), (319, 321, 503, 389), (504, 322, 320, 390)])
me_suzanne.materials.append(mat_material_003)
me_suzanne.use_remesh_preserve_volume = False
me_suzanne.use_remesh_preserve_attributes = False
me_suzanne.use_mirror_vertex_groups = False
me_suzanne.update()
me_icosphere = bpy.data.meshes.new('Icosphere')
me_icosphere.from_pydata([(0.0, 0.0, -1.0), (0.7236, -0.5257, -0.4472), (-0.2764, -0.8506, -0.4472), (-0.8944, 0.0, -0.4472), (-0.2764, 0.8506, -0.4472), (0.7236, 0.5257, -0.4472), (0.2764, -0.8506, 0.4472), (-0.7236, -0.5257, 0.4472), (-0.7236, 0.5257, 0.4472), (0.2764, 0.8506, 0.4472), (0.8944, 0.0, 0.4472), (0.0, 0.0, 1.0), (-0.1625, -0.5, -0.8507), (0.4253, -0.309, -0.8507), (0.2629, -0.809, -0.5257), (0.8506, 0.0, -0.5257), (0.4253, 0.309, -0.8507), (-0.5257, 0.0, -0.8507), (-0.6882, -0.5, -0.5257), (-0.1625, 0.5, -0.8507), (-0.6882, 0.5, -0.5257), (0.2629, 0.809, -0.5257), (0.9511, -0.309, 0.0), (0.9511, 0.309, 0.0), (0.0, -1.0, 0.0), (0.5878, -0.809, 0.0), (-0.9511, -0.309, 0.0), (-0.5878, -0.809, 0.0), (-0.5878, 0.809, 0.0), (-0.9511, 0.309, 0.0), (0.5878, 0.809, 0.0), (0.0, 1.0, 0.0), (0.6882, -0.5, 0.5257), (-0.2629, -0.809, 0.5257), (-0.8506, 0.0, 0.5257), (-0.2629, 0.809, 0.5257), (0.6882, 0.5, 0.5257), (0.1625, -0.5, 0.8507), (0.5257, 0.0, 0.8507), (-0.4253, -0.309, 0.8507), (-0.4253, 0.309, 0.8507), (0.1625, 0.5, 0.8507)], [], [(0, 13, 12), (1, 13, 15), (0, 12, 17), (0, 17, 19), (0, 19, 16), (1, 15, 22), (2, 14, 24), (3, 18, 26), (4, 20, 28), (5, 21, 30), (1, 22, 25), (2, 24, 27), (3, 26, 29), (4, 28, 31), (5, 30, 23), (6, 32, 37), (7, 33, 39), (8, 34, 40), (9, 35, 41), (10, 36, 38), (38, 41, 11), (38, 36, 41), (36, 9, 41), (41, 40, 11), (41, 35, 40), (35, 8, 40), (40, 39, 11), (40, 34, 39), (34, 7, 39), (39, 37, 11), (39, 33, 37), (33, 6, 37), (37, 38, 11), (37, 32, 38), (32, 10, 38), (23, 36, 10), (23, 30, 36), (30, 9, 36), (31, 35, 9), (31, 28, 35), (28, 8, 35), (29, 34, 8), (29, 26, 34), (26, 7, 34), (27, 33, 7), (27, 24, 33), (24, 6, 33), (25, 32, 6), (25, 22, 32), (22, 10, 32), (30, 31, 9), (30, 21, 31), (21, 4, 31), (28, 29, 8), (28, 20, 29), (20, 3, 29), (26, 27, 7), (26, 18, 27), (18, 2, 27), (24, 25, 6), (24, 14, 25), (14, 1, 25), (22, 23, 10), (22, 15, 23), (15, 5, 23), (16, 21, 5), (16, 19, 21), (19, 4, 21), (19, 20, 4), (19, 17, 20), (17, 3, 20), (17, 18, 3), (17, 12, 18), (12, 2, 18), (15, 16, 5), (15, 13, 16), (13, 0, 16), (12, 14, 2), (12, 13, 14), (13, 1, 14)])
me_icosphere.materials.append(mat_material_001)
me_icosphere.use_remesh_preserve_volume = False
me_icosphere.use_remesh_preserve_attributes = False
me_icosphere.use_mirror_vertex_groups = False
me_icosphere.update()
me_cube_001 = bpy.data.meshes.new('Cube.001')
me_cube_001.from_pydata([(-1.0, -1.0, -1.0), (-1.0, -1.0, 1.0), (-1.0, 1.0, -1.0), (-1.0, 1.0, 1.0), (1.0, -1.0, -1.0), (1.0, -1.0, 1.0), (1.0, 1.0, -1.0), (1.0, 1.0, 1.0)], [], [(0, 1, 3, 2), (2, 3, 7, 6), (6, 7, 5, 4), (4, 5, 1, 0), (2, 6, 4, 0), (7, 3, 1, 5)])
me_cube_001.materials.append(mat_material_002)
me_cube_001.use_remesh_preserve_volume = False
me_cube_001.use_remesh_preserve_attributes = False
me_cube_001.use_mirror_vertex_groups = False
me_cube_001.update()
me_cube = bpy.data.meshes.new('Cube')
me_cube.from_pydata([(5.865, 5.865, -0.05003), (5.865, -5.865, -0.05003), (-5.865, -5.865, -0.05003), (-5.865, 5.865, -0.05003), (5.865, 5.865, 0.05003), (5.865, -5.865, 0.05003), (-5.865, -5.865, 0.05003), (-5.865, 5.865, 0.05003)], [], [(0, 1, 2, 3), (4, 7, 6, 5), (0, 4, 5, 1), (1, 5, 6, 2), (2, 6, 7, 3), (4, 0, 3, 7)])
_uv = me_cube.uv_layers.new(name='UVMap')
_uv.uv.foreach_set('vector', [9.998e-05, 0.0001001, 0.9999, 9.998e-05, 0.9999, 0.9999, 0.0001001, 0.9999, 9.998e-05, 0.9999, 0.0001002, 9.998e-05, 0.9999, 0.0001002, 0.9999, 0.9999, 0.8496, 0.01279, 0.8495, 0.01889, 0.5001, 0.01889, 0.5002, 0.01279, 0.8496, 0.01912, 0.8495, 0.02522, 0.5001, 0.02522, 0.5002, 0.01912, 0.5001, 0.01255, 0.5002, 0.006453, 0.8496, 0.006453, 0.8495, 0.01255, 0.8496, 0.0001184, 0.8495, 0.006216, 0.5001, 0.006216, 0.5002, 0.0001185])
me_cube.materials.append(mat_material_004)
me_cube.use_remesh_preserve_volume = False
me_cube.use_remesh_preserve_attributes = False
me_cube.use_mirror_vertex_groups = False
me_cube.update()

# ---- objects
ob_suzanne = bpy.data.objects.new('Suzanne', me_suzanne)
ob_icosphere = bpy.data.objects.new('Icosphere', me_icosphere)
ob_cube_001 = bpy.data.objects.new('Cube.001', me_cube_001)
ob_cube = bpy.data.objects.new('Cube', me_cube)
ob_lamp = bpy.data.objects.new('Lamp', light_lamp)
ob_camera = bpy.data.objects.new('Camera', cam_camera)

# ---- transforms, parenting, visibility, modifiers, constraints
ob_suzanne.location = (-1.871, -2.455, -0.3734)
ob_suzanne.rotation_euler = (-0.3113, -0.5067, 0.6433)
ob_suzanne.lineart.crease_threshold = 0.0
ob_icosphere.location = (-0.6714, 3.562, -0.3734)
ob_icosphere.lineart.crease_threshold = 0.0
ob_cube_001.location = (-4.641, 1.358, -0.3735)
ob_cube_001.lineart.crease_threshold = 0.0
ob_cube.location = (0.0, 0.0, -1.333)
ob_cube.lock_rotations_4d = False
ob_cube.empty_display_type = 'ARROWS'
ob_cube.lineart.crease_threshold = 0.0
ob_lamp.location = (4.076, 1.005, 5.904)
ob_lamp.rotation_euler = (0.6503, 0.05522, 1.866)
ob_lamp.lock_rotations_4d = False
ob_lamp.empty_display_type = 'ARROWS'
ob_lamp.color = (0.0, 0.0, 0.0, 0.0)
ob_lamp.lineart.crease_threshold = 0.0
ob_camera.location = (7.481, -6.508, 5.344)
ob_camera.rotation_euler = (1.109, 0.0, 0.8149)
ob_camera.lock_rotations_4d = False
ob_camera.empty_display_type = 'ARROWS'
ob_camera.color = (0.0, 0.0, 0.0, 0.0)
ob_camera.display_type = 'WIRE'
ob_camera.lineart.crease_threshold = 0.0

# ---- collection membership
col_collection_1.objects.link(ob_suzanne)
col_collection_1.objects.link(ob_icosphere)
col_collection_1.objects.link(ob_cube_001)
col_collection_1.objects.link(ob_cube)
col_collection_1.objects.link(ob_lamp)
col_collection_1.objects.link(ob_camera)

# ---- scene / render settings (as saved in the file)
scene.camera = ob_camera
scene.frame_start = 1; scene.frame_end = 250; scene.frame_set(1)
scene.render.engine = 'BLENDER_EEVEE_NEXT'
scene.render.resolution_percentage = 50
scene.render.dither_intensity = 0.0
scene.cycles.use_denoising = False
scene.cycles.samples = 128
scene.cycles.sampling_pattern = 'TABULATED_SOBOL'
scene.cycles.light_sampling_threshold = 0.0
scene.cycles.use_adaptive_sampling = False
scene.cycles.use_light_tree = False
scene.cycles.blur_glossy = 0.0
scene.cycles.sample_clamp_indirect = 0.0
scene.view_settings.view_transform = 'Standard'
bpy.context.view_layer.update()
